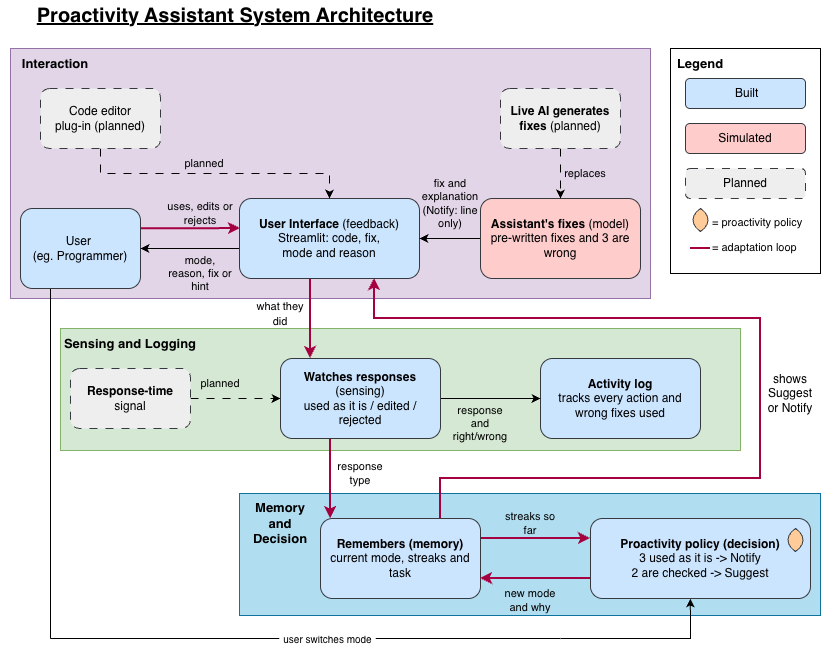

The diagram above was exported from draw.io. Its source (the exported page's mxGraphModel, read from the mxfile embedded in the PNG):
<mxGraphModel dx="1136" dy="1033" grid="1" gridSize="10" guides="1" tooltips="1" connect="1" arrows="1" fold="1" page="1" pageScale="1" pageWidth="827" pageHeight="1169" background="light-dark(#ffffff, #121212)" math="0" shadow="0">
  <root>
    <mxCell id="0" />
    <mxCell id="1" parent="0" />
    <mxCell id="2y0F_zy1LBwAe_c4TB3S-80" parent="1" style="rounded=0;whiteSpace=wrap;html=1;fillColor=#b1ddf0;strokeColor=#10739e;" value="" vertex="1">
      <mxGeometry height="122" width="581" x="239" y="503" as="geometry" />
    </mxCell>
    <mxCell id="2y0F_zy1LBwAe_c4TB3S-79" parent="1" style="rounded=0;whiteSpace=wrap;html=1;fillColor=#d5e8d4;strokeColor=#82b366;" value="" vertex="1">
      <mxGeometry height="122" width="680" x="60" y="338" as="geometry" />
    </mxCell>
    <mxCell id="2y0F_zy1LBwAe_c4TB3S-76" parent="1" style="rounded=0;whiteSpace=wrap;html=1;fillColor=#e1d5e7;strokeColor=#9673a6;" value="" vertex="1">
      <mxGeometry height="250" width="640" x="10" y="58" as="geometry" />
    </mxCell>
    <mxCell id="2y0F_zy1LBwAe_c4TB3S-38" parent="1" style="whiteSpace=wrap;html=1;fillColor=none;fontColor=light-dark(#000000,#FFFFFF);" value="" vertex="1">
      <mxGeometry height="225" width="150" x="670" y="58" as="geometry" />
    </mxCell>
    <mxCell id="2y0F_zy1LBwAe_c4TB3S-13" edge="1" parent="1" source="hmL9p_oxuHoVyJas0JLB-1" style="edgeStyle=orthogonalEdgeStyle;rounded=0;orthogonalLoop=1;jettySize=auto;html=1;exitX=1.019;exitY=0.244;exitDx=0;exitDy=0;entryX=0;entryY=0.25;entryDx=0;entryDy=0;defaultLabelBackgroundColor=page;labelPadding=0 4;fontColor=light-dark(#000000,#FFFFFF);fillColor=#d80073;strokeColor=#A50040;strokeWidth=2;">
      <mxGeometry relative="1" as="geometry">
        <mxPoint x="160" y="238.00000000000006" as="sourcePoint" />
        <mxPoint x="240" y="238.00000000000006" as="targetPoint" />
      </mxGeometry>
    </mxCell>
    <mxCell id="2y0F_zy1LBwAe_c4TB3S-67" edge="1" parent="1" source="hmL9p_oxuHoVyJas0JLB-1" style="edgeStyle=orthogonalEdgeStyle;rounded=0;orthogonalLoop=1;jettySize=auto;html=1;exitX=0.25;exitY=1;exitDx=0;exitDy=0;defaultLabelBackgroundColor=page;labelPadding=0 4;endArrow=none;endFill=0;">
      <mxGeometry relative="1" x="0.0335" as="geometry">
        <Array as="points">
          <mxPoint x="50" y="648" />
        </Array>
        <mxPoint x="50" y="640" as="targetPoint" />
      </mxGeometry>
    </mxCell>
    <mxCell id="hmL9p_oxuHoVyJas0JLB-1" parent="1" style="rounded=1;whiteSpace=wrap;html=1;roundedPerimeter=1;fillColor=#cce5ff;strokeColor=#36393d;" value="User&amp;nbsp;&lt;div&gt;(eg. Programmer)&lt;/div&gt;" vertex="1">
      <mxGeometry height="80" width="120" x="20" y="218" as="geometry" />
    </mxCell>
    <mxCell id="2y0F_zy1LBwAe_c4TB3S-14" edge="1" parent="1" style="edgeStyle=orthogonalEdgeStyle;rounded=0;orthogonalLoop=1;jettySize=auto;html=1;exitX=0;exitY=0.75;exitDx=0;exitDy=0;defaultLabelBackgroundColor=page;labelPadding=0 4;fontColor=light-dark(#000000,#FFFFFF);" target="hmL9p_oxuHoVyJas0JLB-1">
      <mxGeometry relative="1" as="geometry">
        <mxPoint x="240" y="258" as="sourcePoint" />
        <mxPoint x="160" y="258" as="targetPoint" />
      </mxGeometry>
    </mxCell>
    <mxCell id="2y0F_zy1LBwAe_c4TB3S-33" edge="1" parent="1" source="hmL9p_oxuHoVyJas0JLB-2" style="edgeStyle=orthogonalEdgeStyle;rounded=0;orthogonalLoop=1;jettySize=auto;html=1;exitX=0.25;exitY=1;exitDx=0;exitDy=0;defaultLabelBackgroundColor=page;labelPadding=0 4;fontColor=light-dark(#000000,#FFFFFF);fillColor=#d80073;strokeColor=#A50040;strokeWidth=2;" target="hmL9p_oxuHoVyJas0JLB-8">
      <mxGeometry relative="1" x="0.0943" as="geometry">
        <Array as="points">
          <mxPoint x="310" y="288" />
        </Array>
      </mxGeometry>
    </mxCell>
    <mxCell id="2y0F_zy1LBwAe_c4TB3S-52" edge="1" parent="1" source="hmL9p_oxuHoVyJas0JLB-2" style="edgeStyle=orthogonalEdgeStyle;rounded=0;orthogonalLoop=1;jettySize=auto;html=1;exitX=0.75;exitY=1;exitDx=0;exitDy=0;entryX=0.75;entryY=0;entryDx=0;entryDy=0;defaultLabelBackgroundColor=page;labelPadding=0 4;startArrow=classic;startFill=1;endArrow=none;endFill=0;fillColor=#d80073;strokeColor=#A50040;strokeWidth=2;" target="hmL9p_oxuHoVyJas0JLB-6">
      <mxGeometry relative="1" as="geometry">
        <Array as="points">
          <mxPoint x="374" y="328" />
          <mxPoint x="760" y="328" />
          <mxPoint x="760" y="488" />
          <mxPoint x="440" y="488" />
        </Array>
      </mxGeometry>
    </mxCell>
    <mxCell id="hmL9p_oxuHoVyJas0JLB-2" parent="1" style="rounded=1;whiteSpace=wrap;html=1;roundedPerimeter=1;fillColor=#cce5ff;strokeColor=#36393d;" value="&lt;b&gt;User Interface&lt;/b&gt; (feedback)&lt;br&gt;Streamlit: code, fix,&lt;br&gt;mode and reason" vertex="1">
      <mxGeometry height="80" width="180" x="239" y="208" as="geometry" />
    </mxCell>
    <mxCell id="2y0F_zy1LBwAe_c4TB3S-15" edge="1" parent="1" source="hmL9p_oxuHoVyJas0JLB-3" style="edgeStyle=orthogonalEdgeStyle;rounded=0;orthogonalLoop=1;jettySize=auto;html=1;exitX=0;exitY=0.5;exitDx=0;exitDy=0;entryX=1;entryY=0.5;entryDx=0;entryDy=0;defaultLabelBackgroundColor=page;labelPadding=0 4;fontColor=light-dark(#000000,#FFFFFF);" target="hmL9p_oxuHoVyJas0JLB-2">
      <mxGeometry relative="1" as="geometry" />
    </mxCell>
    <mxCell id="hmL9p_oxuHoVyJas0JLB-3" parent="1" style="rounded=1;whiteSpace=wrap;html=1;roundedPerimeter=1;fillColor=#ffcccc;strokeColor=#36393d;" value="&lt;b&gt;Assistant's fixes&amp;nbsp;&lt;/b&gt;(model)&lt;br&gt;pre-written fixes and 3 are wrong" vertex="1">
      <mxGeometry height="80" width="160" x="480" y="208" as="geometry" />
    </mxCell>
    <mxCell id="2y0F_zy1LBwAe_c4TB3S-16" edge="1" parent="1" source="hmL9p_oxuHoVyJas0JLB-4" style="edgeStyle=orthogonalEdgeStyle;rounded=0;orthogonalLoop=1;jettySize=auto;html=1;exitX=1;exitY=0.5;exitDx=0;exitDy=0;entryX=0;entryY=0.5;entryDx=0;entryDy=0;defaultLabelBackgroundColor=page;labelPadding=0 4;fontColor=light-dark(#000000,#FFFFFF);dashed=1;dashPattern=8 8;" target="hmL9p_oxuHoVyJas0JLB-8">
      <mxGeometry relative="1" as="geometry" />
    </mxCell>
    <mxCell id="hmL9p_oxuHoVyJas0JLB-4" parent="1" style="rounded=1;whiteSpace=wrap;html=1;roundedPerimeter=1;fillColor=#eeeeee;strokeColor=#36393d;dashed=1;dashPattern=8 8;" value="&lt;b&gt;Response-time&lt;/b&gt;&lt;br&gt;signal" vertex="1">
      <mxGeometry height="60" width="120" x="70" y="378" as="geometry" />
    </mxCell>
    <mxCell id="hmL9p_oxuHoVyJas0JLB-5" parent="1" style="rounded=1;whiteSpace=wrap;html=1;roundedPerimeter=1;fillColor=#cce5ff;strokeColor=#36393d;" value="&lt;b&gt;Activity log&lt;/b&gt;&lt;br&gt;tracks every action and wrong fixes used" vertex="1">
      <mxGeometry height="80" width="160" x="540" y="368" as="geometry" />
    </mxCell>
    <mxCell id="2y0F_zy1LBwAe_c4TB3S-20" edge="1" parent="1" source="hmL9p_oxuHoVyJas0JLB-6" style="edgeStyle=orthogonalEdgeStyle;rounded=0;orthogonalLoop=1;jettySize=auto;html=1;exitX=1;exitY=0.25;exitDx=0;exitDy=0;entryX=0;entryY=0.25;entryDx=0;entryDy=0;defaultLabelBackgroundColor=page;labelPadding=0 4;fontColor=light-dark(#000000,#FFFFFF);fillColor=#d80073;strokeColor=#A50040;strokeWidth=2;" target="hmL9p_oxuHoVyJas0JLB-7">
      <mxGeometry relative="1" as="geometry" />
    </mxCell>
    <mxCell id="hmL9p_oxuHoVyJas0JLB-6" parent="1" style="rounded=1;whiteSpace=wrap;html=1;roundedPerimeter=1;fillColor=#cce5ff;strokeColor=#36393d;" value="&lt;b&gt;Remembers (memory)&lt;/b&gt;&lt;br&gt;current mode, streaks and task" vertex="1">
      <mxGeometry height="80" width="160" x="320" y="528" as="geometry" />
    </mxCell>
    <mxCell id="2y0F_zy1LBwAe_c4TB3S-21" edge="1" parent="1" source="hmL9p_oxuHoVyJas0JLB-7" style="edgeStyle=orthogonalEdgeStyle;rounded=0;orthogonalLoop=1;jettySize=auto;html=1;exitX=0;exitY=0.75;exitDx=0;exitDy=0;entryX=1;entryY=0.75;entryDx=0;entryDy=0;defaultLabelBackgroundColor=page;labelPadding=0 4;fontColor=light-dark(#000000,#FFFFFF);fillColor=#d80073;strokeColor=#A50040;strokeWidth=2;" target="hmL9p_oxuHoVyJas0JLB-6">
      <mxGeometry relative="1" as="geometry" />
    </mxCell>
    <mxCell id="2y0F_zy1LBwAe_c4TB3S-23" edge="1" parent="1" source="hmL9p_oxuHoVyJas0JLB-7" style="edgeStyle=orthogonalEdgeStyle;rounded=0;orthogonalLoop=1;jettySize=auto;html=1;exitX=0.452;exitY=1.021;exitDx=0;exitDy=0;defaultLabelBackgroundColor=page;labelPadding=0 4;endArrow=none;endFill=0;startArrow=classic;startFill=1;fontColor=light-dark(#000000,#FFFFFF);">
      <mxGeometry relative="1" x="-0.0705" as="geometry">
        <Array as="points">
          <mxPoint x="689.9" y="648" />
        </Array>
        <mxPoint x="560.1403508771932" y="648" as="targetPoint" />
      </mxGeometry>
    </mxCell>
    <mxCell id="hmL9p_oxuHoVyJas0JLB-7" parent="1" style="rounded=1;whiteSpace=wrap;html=1;roundedPerimeter=1;fillColor=#cce5ff;strokeColor=#36393d;" value="&lt;b&gt;Proactivity policy (decision)&lt;/b&gt;&lt;br&gt;3 used as it is -&amp;gt; Notify&lt;br&gt;2 are checked -&amp;gt; Suggest" vertex="1">
      <mxGeometry height="80" width="220" x="590" y="528" as="geometry" />
    </mxCell>
    <mxCell id="2y0F_zy1LBwAe_c4TB3S-17" edge="1" parent="1" source="hmL9p_oxuHoVyJas0JLB-8" style="edgeStyle=orthogonalEdgeStyle;rounded=0;orthogonalLoop=1;jettySize=auto;html=1;exitX=1;exitY=0.5;exitDx=0;exitDy=0;defaultLabelBackgroundColor=page;labelPadding=0 4;fontColor=light-dark(#000000,#FFFFFF);" target="hmL9p_oxuHoVyJas0JLB-5">
      <mxGeometry relative="1" as="geometry" />
    </mxCell>
    <mxCell id="2y0F_zy1LBwAe_c4TB3S-19" edge="1" parent="1" source="hmL9p_oxuHoVyJas0JLB-8" style="edgeStyle=orthogonalEdgeStyle;rounded=0;orthogonalLoop=1;jettySize=auto;html=1;exitX=0.5;exitY=1;exitDx=0;exitDy=0;defaultLabelBackgroundColor=page;labelPadding=0 4;fontColor=light-dark(#000000,#FFFFFF);fillColor=#d80073;strokeColor=#A50040;strokeWidth=2;" target="hmL9p_oxuHoVyJas0JLB-6">
      <mxGeometry relative="1" x="0.7745" as="geometry">
        <Array as="points">
          <mxPoint x="330" y="448" />
        </Array>
      </mxGeometry>
    </mxCell>
    <mxCell id="hmL9p_oxuHoVyJas0JLB-8" parent="1" style="rounded=1;whiteSpace=wrap;html=1;roundedPerimeter=1;fillColor=#cce5ff;strokeColor=#36393d;" value="&lt;b&gt;Watches responses&lt;/b&gt; (sensing)&lt;br&gt;used as it is / edited / rejected" vertex="1">
      <mxGeometry height="80" width="160" x="280" y="368" as="geometry" />
    </mxCell>
    <mxCell id="2y0F_zy1LBwAe_c4TB3S-12" edge="1" parent="1" source="2y0F_zy1LBwAe_c4TB3S-3" style="edgeStyle=orthogonalEdgeStyle;rounded=0;orthogonalLoop=1;jettySize=auto;html=1;exitX=0.5;exitY=1;exitDx=0;exitDy=0;entryX=0.5;entryY=0;entryDx=0;entryDy=0;defaultLabelBackgroundColor=page;labelPadding=0 4;fontColor=light-dark(#000000,#FFFFFF);dashed=1;dashPattern=8 8;" target="hmL9p_oxuHoVyJas0JLB-3">
      <mxGeometry relative="1" as="geometry" />
    </mxCell>
    <mxCell id="2y0F_zy1LBwAe_c4TB3S-3" parent="1" style="rounded=1;whiteSpace=wrap;html=1;roundedPerimeter=1;fillColor=#eeeeee;strokeColor=#36393d;dashed=1;dashPattern=8 8;" value="&lt;b&gt;Live AI generates fixes &lt;/b&gt;(planned)" vertex="1">
      <mxGeometry height="60" width="120" x="500" y="98" as="geometry" />
    </mxCell>
    <mxCell id="2y0F_zy1LBwAe_c4TB3S-9" edge="1" parent="1" source="2y0F_zy1LBwAe_c4TB3S-4" style="edgeStyle=orthogonalEdgeStyle;rounded=0;orthogonalLoop=1;jettySize=auto;html=1;exitX=0.5;exitY=1;exitDx=0;exitDy=0;defaultLabelBackgroundColor=page;labelPadding=0 4;fontColor=light-dark(#000000,#FFFFFF);dashed=1;dashPattern=8 8;" target="hmL9p_oxuHoVyJas0JLB-2">
      <mxGeometry relative="1" as="geometry" />
    </mxCell>
    <mxCell id="2y0F_zy1LBwAe_c4TB3S-4" parent="1" style="rounded=1;whiteSpace=wrap;html=1;roundedPerimeter=1;fillColor=#eeeeee;strokeColor=#36393d;dashed=1;dashPattern=8 8;" value="Code editor&lt;br&gt;plug-in (planned)" vertex="1">
      <mxGeometry height="60" width="120" x="40" y="98" as="geometry" />
    </mxCell>
    <mxCell id="2y0F_zy1LBwAe_c4TB3S-5" parent="1" style="rounded=1;whiteSpace=wrap;html=1;roundedPerimeter=1;fillColor=#cce5ff;strokeColor=#36393d;fontColor=light-dark(#000000,#FFFFFF);" value="&lt;b&gt;&amp;nbsp;&lt;/b&gt;Built" vertex="1">
      <mxGeometry height="30" width="120" x="685" y="88" as="geometry" />
    </mxCell>
    <mxCell id="2y0F_zy1LBwAe_c4TB3S-6" parent="1" style="rounded=1;whiteSpace=wrap;html=1;roundedPerimeter=1;fillColor=#ffcccc;strokeColor=#36393d;fontColor=light-dark(#000000,#FFFFFF);" value="Simulated" vertex="1">
      <mxGeometry height="30" width="120" x="685" y="133" as="geometry" />
    </mxCell>
    <mxCell id="2y0F_zy1LBwAe_c4TB3S-7" parent="1" style="rounded=1;whiteSpace=wrap;html=1;roundedPerimeter=1;fillColor=#eeeeee;strokeColor=#36393d;dashed=1;dashPattern=8 8;" value="Planned" vertex="1">
      <mxGeometry height="30" width="120" x="685" y="178" as="geometry" />
    </mxCell>
    <mxCell id="2y0F_zy1LBwAe_c4TB3S-24" edge="1" parent="1" style="edgeStyle=none;orthogonalLoop=1;jettySize=auto;html=1;rounded=0;defaultLabelBackgroundColor=page;labelPadding=0 4;endArrow=none;endFill=0;fontColor=light-dark(#000000,#FFFFFF);" value="">
      <mxGeometry relative="1" width="100" as="geometry">
        <Array as="points" />
        <mxPoint x="50" y="648" as="sourcePoint" />
        <mxPoint x="560" y="648" as="targetPoint" />
      </mxGeometry>
    </mxCell>
    <mxCell id="2y0F_zy1LBwAe_c4TB3S-30" connectable="0" parent="2y0F_zy1LBwAe_c4TB3S-24" style="edgeLabel;html=1;align=center;verticalAlign=middle;resizable=0;points=[];inheritText=fontFamily,fontSize,fontStyle,textOpacity,labelBorderColor,labelBorderWidth,labelBackgroundColor,defaultLabelBackgroundColor,labelPadding;defaultLabelBackgroundColor=page;labelPadding=0 4;fontColor=light-dark(#000000,#FFFFFF);" value="&lt;font style=&quot;font-size: 10px;&quot;&gt;user switches mode&lt;/font&gt;" vertex="1">
      <mxGeometry relative="1" x="0.0863" as="geometry">
        <mxPoint as="offset" />
      </mxGeometry>
    </mxCell>
    <mxCell id="2y0F_zy1LBwAe_c4TB3S-25" parent="1" style="text;html=1;whiteSpace=wrap;strokeColor=none;fillColor=none;align=center;verticalAlign=middle;rounded=0;strokeWidth=0;fontColor=light-dark(#000000,#FFFFFF);fontSize=11;" value="&lt;font&gt;uses, edits or rejects&lt;/font&gt;" vertex="1">
      <mxGeometry height="30" width="70" x="165" y="208" as="geometry" />
    </mxCell>
    <mxCell id="2y0F_zy1LBwAe_c4TB3S-26" parent="1" style="text;html=1;whiteSpace=wrap;strokeColor=none;fillColor=none;align=center;verticalAlign=middle;rounded=0;strokeWidth=0;fontColor=light-dark(#000000,#FFFFFF);fontSize=11;" value="&lt;span&gt;mode, reason, fix or hint&lt;/span&gt;" vertex="1">
      <mxGeometry height="30" width="70" x="165" y="268" as="geometry" />
    </mxCell>
    <mxCell id="2y0F_zy1LBwAe_c4TB3S-27" parent="1" style="text;html=1;whiteSpace=wrap;strokeColor=none;fillColor=none;align=center;verticalAlign=middle;rounded=0;strokeWidth=0;fontColor=light-dark(#000000,#FFFFFF);fontSize=11;" value="&lt;span&gt;planned&lt;/span&gt;" vertex="1">
      <mxGeometry height="30" width="70" x="169" y="158" as="geometry" />
    </mxCell>
    <mxCell id="2y0F_zy1LBwAe_c4TB3S-28" parent="1" style="text;html=1;whiteSpace=wrap;strokeColor=none;fillColor=none;align=center;verticalAlign=middle;rounded=0;strokeWidth=0;fontColor=light-dark(#000000,#FFFFFF);fontSize=11;" value="&lt;span&gt;replaces&lt;/span&gt;" vertex="1">
      <mxGeometry height="30" width="70" x="550" y="168" as="geometry" />
    </mxCell>
    <mxCell id="2y0F_zy1LBwAe_c4TB3S-31" parent="1" style="text;html=1;whiteSpace=wrap;strokeColor=none;fillColor=none;align=center;verticalAlign=middle;rounded=0;fontColor=light-dark(#000000,#FFFFFF);fontSize=11;" value="&lt;font&gt;fix and explanation (Notify: line only)&lt;/font&gt;" vertex="1">
      <mxGeometry height="30" width="60" x="420" y="198" as="geometry" />
    </mxCell>
    <mxCell id="2y0F_zy1LBwAe_c4TB3S-32" parent="1" style="text;html=1;whiteSpace=wrap;strokeColor=none;fillColor=none;align=center;verticalAlign=middle;rounded=0;fontColor=light-dark(#000000,#FFFFFF);fontSize=11;" value="&lt;font&gt;planned&lt;/font&gt;" vertex="1">
      <mxGeometry height="30" width="60" x="190" y="378" as="geometry" />
    </mxCell>
    <mxCell id="2y0F_zy1LBwAe_c4TB3S-34" parent="1" style="text;html=1;whiteSpace=wrap;strokeColor=none;fillColor=none;align=center;verticalAlign=middle;rounded=0;fontColor=light-dark(#000000,#FFFFFF);" value="&lt;font style=&quot;font-size: 11px;&quot;&gt;what they did&lt;/font&gt;" vertex="1">
      <mxGeometry height="30" width="60" x="250" y="308" as="geometry" />
    </mxCell>
    <mxCell id="2y0F_zy1LBwAe_c4TB3S-36" parent="1" style="text;html=1;whiteSpace=wrap;strokeColor=none;fillColor=none;align=center;verticalAlign=middle;rounded=0;fontColor=light-dark(#000000,#FFFFFF);fontSize=11;" value="&lt;font&gt;response type&lt;/font&gt;" vertex="1">
      <mxGeometry height="30" width="60" x="330" y="468" as="geometry" />
    </mxCell>
    <mxCell id="2y0F_zy1LBwAe_c4TB3S-40" parent="1" style="text;html=1;whiteSpace=wrap;strokeColor=none;fillColor=none;align=center;verticalAlign=middle;rounded=0;fontColor=light-dark(#000000,#FFFFFF);fontSize=13;" value="&lt;b&gt;Legend&lt;/b&gt;" vertex="1">
      <mxGeometry height="30" width="60" x="670" y="58" as="geometry" />
    </mxCell>
    <mxCell id="2y0F_zy1LBwAe_c4TB3S-41" parent="1" style="text;html=1;whiteSpace=wrap;strokeColor=none;fillColor=none;align=center;verticalAlign=middle;rounded=0;fontColor=light-dark(#000000,#FFFFFF);fontSize=11;" value="streaks so far" vertex="1">
      <mxGeometry height="30" width="60" x="500" y="518" as="geometry" />
    </mxCell>
    <mxCell id="2y0F_zy1LBwAe_c4TB3S-43" parent="1" style="text;html=1;whiteSpace=wrap;strokeColor=none;fillColor=none;align=center;verticalAlign=middle;rounded=0;fontColor=light-dark(#000000,#FFFFFF);fontSize=11;" value="new mode and why" vertex="1">
      <mxGeometry height="30" width="60" x="499.5" y="595" as="geometry" />
    </mxCell>
    <mxCell id="2y0F_zy1LBwAe_c4TB3S-44" parent="1" style="text;html=1;whiteSpace=wrap;strokeColor=none;fillColor=none;align=center;verticalAlign=middle;rounded=0;fontColor=light-dark(#000000,#FFFFFF);fontSize=11;" value="response and right/wrong" vertex="1">
      <mxGeometry height="30" width="60" x="450" y="418" as="geometry" />
    </mxCell>
    <mxCell id="2y0F_zy1LBwAe_c4TB3S-54" parent="1" style="whiteSpace=wrap;html=1;shape=mxgraph.basic.pointed_oval;fillColor=#ffcc99;strokeColor=#36393d;" value="" vertex="1">
      <mxGeometry height="23" width="20" x="690" y="218" as="geometry" />
    </mxCell>
    <mxCell id="2y0F_zy1LBwAe_c4TB3S-56" parent="1" style="text;whiteSpace=wrap;html=1;fontColor=light-dark(#000000,#FFFFFF);" value="&lt;div style=&quot;text-align: center;&quot;&gt;&lt;span style=&quot;font-size: 11px;&quot;&gt;= proactivity policy&lt;/span&gt;&lt;/div&gt;" vertex="1">
      <mxGeometry height="40" width="110" x="710" y="218" as="geometry" />
    </mxCell>
    <mxCell id="2y0F_zy1LBwAe_c4TB3S-61" parent="1" style="whiteSpace=wrap;html=1;shape=mxgraph.basic.pointed_oval;fillColor=#ffcc99;strokeColor=#36393d;" value="" vertex="1">
      <mxGeometry height="23" width="20" x="785" y="538" as="geometry" />
    </mxCell>
    <mxCell id="2y0F_zy1LBwAe_c4TB3S-64" parent="1" style="text;html=1;whiteSpace=wrap;strokeColor=none;fillColor=none;align=center;verticalAlign=middle;rounded=0;" value="&lt;div&gt;shows Suggest or Notify&lt;/div&gt;" vertex="1">
      <mxGeometry height="30" width="60" x="760" y="388" as="geometry" />
    </mxCell>
    <mxCell id="2y0F_zy1LBwAe_c4TB3S-71" edge="1" parent="1" style="endArrow=none;html=1;rounded=0;defaultLabelBackgroundColor=page;labelPadding=0 4;strokeWidth=2;strokeColor=#A50040;fillColor=#d80073;" value="">
      <mxGeometry height="50" relative="1" width="50" as="geometry">
        <mxPoint x="690" y="258" as="sourcePoint" />
        <mxPoint x="710" y="258" as="targetPoint" />
      </mxGeometry>
    </mxCell>
    <mxCell id="2y0F_zy1LBwAe_c4TB3S-74" parent="1" style="text;whiteSpace=wrap;html=1;fontColor=light-dark(#000000,#FFFFFF);" value="&lt;div style=&quot;text-align: center;&quot;&gt;&lt;span style=&quot;font-size: 11px;&quot;&gt;= adaptation loop&lt;/span&gt;&lt;/div&gt;" vertex="1">
      <mxGeometry height="40" width="110" x="710" y="243" as="geometry" />
    </mxCell>
    <mxCell id="2y0F_zy1LBwAe_c4TB3S-75" parent="1" style="text;html=1;whiteSpace=wrap;strokeColor=none;fillColor=none;align=center;verticalAlign=middle;rounded=0;" value="&lt;font style=&quot;font-size: 20px;&quot;&gt;&lt;b&gt;&lt;u&gt;Proactivity Assistant System Architecture&lt;/u&gt;&lt;/b&gt;&lt;/font&gt;" vertex="1">
      <mxGeometry height="30" width="450" x="10" y="10" as="geometry" />
    </mxCell>
    <mxCell id="2y0F_zy1LBwAe_c4TB3S-78" parent="1" style="text;html=1;whiteSpace=wrap;strokeColor=none;fillColor=none;align=center;verticalAlign=middle;rounded=0;fontColor=light-dark(#000000,#FFFFFF);fontSize=13;" value="&lt;b&gt;Interaction&lt;/b&gt;" vertex="1">
      <mxGeometry height="30" width="110" y="58" as="geometry" />
    </mxCell>
    <mxCell id="2y0F_zy1LBwAe_c4TB3S-81" parent="1" style="text;html=1;whiteSpace=wrap;strokeColor=none;fillColor=none;align=center;verticalAlign=middle;rounded=0;fontColor=light-dark(#000000,#FFFFFF);fontSize=13;" value="&lt;b&gt;Sensing and Logging&lt;/b&gt;" vertex="1">
      <mxGeometry height="30" width="140" x="60" y="338" as="geometry" />
    </mxCell>
    <mxCell id="2y0F_zy1LBwAe_c4TB3S-84" parent="1" style="text;html=1;whiteSpace=wrap;strokeColor=none;fillColor=none;align=center;verticalAlign=middle;rounded=0;fontColor=light-dark(#000000,#FFFFFF);fontSize=13;" value="&lt;b&gt;Memory and Decision&lt;/b&gt;" vertex="1">
      <mxGeometry height="30" width="60" x="250" y="518" as="geometry" />
    </mxCell>
  </root>
</mxGraphModel>